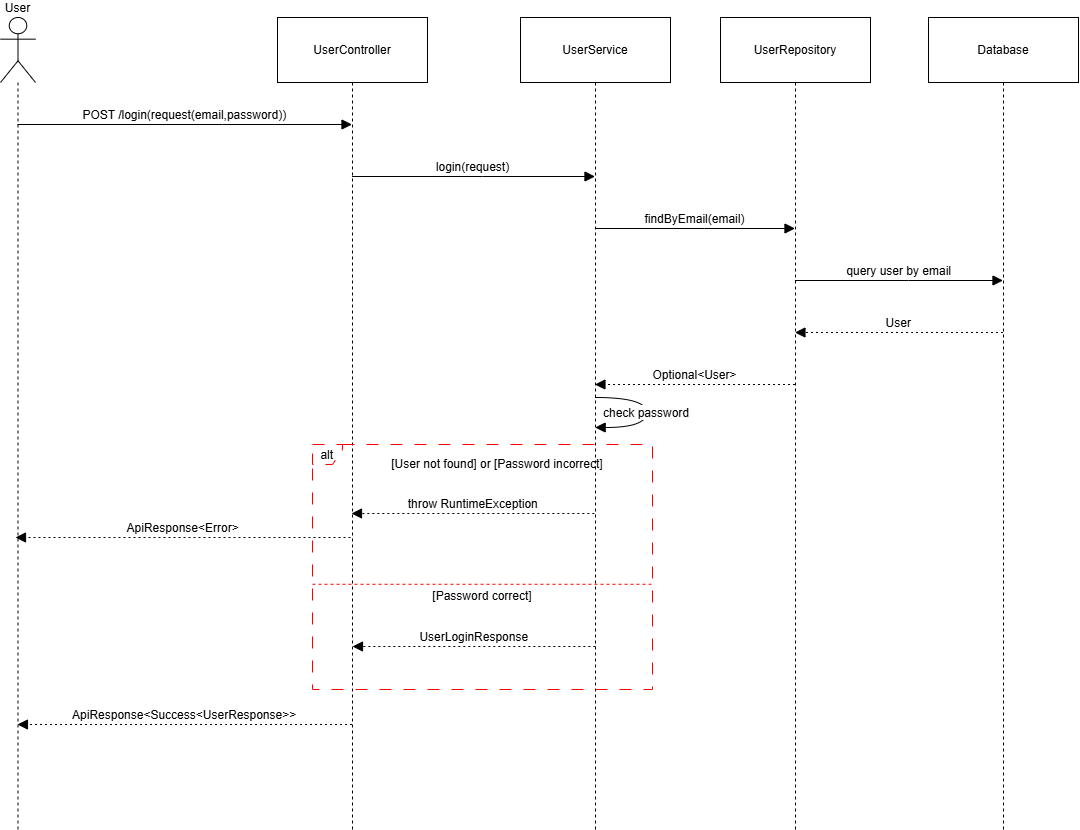

The diagram above was exported from draw.io. Its source (the exported page's mxGraphModel, read from the mxfile embedded in the PNG):
<mxGraphModel dx="720" dy="858" grid="0" gridSize="10" guides="1" tooltips="1" connect="1" arrows="1" fold="1" page="0" pageScale="1" pageWidth="827" pageHeight="1169" math="0" shadow="0">
  <root>
    <mxCell id="0" />
    <mxCell id="1" parent="0" />
    <mxCell id="alWacN_wjP8jA-VxSqiW-1" parent="1" style="shape=umlLifeline;perimeter=lifelinePerimeter;whiteSpace=wrap;container=1;dropTarget=0;collapsible=0;recursiveResize=0;outlineConnect=0;portConstraint=eastwest;newEdgeStyle={&quot;edgeStyle&quot;:&quot;elbowEdgeStyle&quot;,&quot;elbow&quot;:&quot;vertical&quot;,&quot;curved&quot;:0,&quot;rounded&quot;:0};participant=umlActor;verticalAlign=bottom;labelPosition=center;verticalLabelPosition=top;align=center;size=65;" value="User" vertex="1">
      <mxGeometry height="812" width="35" x="20" y="20" as="geometry" />
    </mxCell>
    <mxCell id="alWacN_wjP8jA-VxSqiW-2" parent="1" style="shape=umlLifeline;perimeter=lifelinePerimeter;whiteSpace=wrap;container=1;dropTarget=0;collapsible=0;recursiveResize=0;outlineConnect=0;portConstraint=eastwest;newEdgeStyle={&quot;edgeStyle&quot;:&quot;elbowEdgeStyle&quot;,&quot;elbow&quot;:&quot;vertical&quot;,&quot;curved&quot;:0,&quot;rounded&quot;:0};size=65;" value="UserController" vertex="1">
      <mxGeometry height="812" width="150" x="297" y="20" as="geometry" />
    </mxCell>
    <mxCell id="alWacN_wjP8jA-VxSqiW-3" parent="1" style="shape=umlLifeline;perimeter=lifelinePerimeter;whiteSpace=wrap;container=1;dropTarget=0;collapsible=0;recursiveResize=0;outlineConnect=0;portConstraint=eastwest;newEdgeStyle={&quot;edgeStyle&quot;:&quot;elbowEdgeStyle&quot;,&quot;elbow&quot;:&quot;vertical&quot;,&quot;curved&quot;:0,&quot;rounded&quot;:0};size=65;" value="UserService" vertex="1">
      <mxGeometry height="812" width="150" x="540" y="20" as="geometry" />
    </mxCell>
    <mxCell id="alWacN_wjP8jA-VxSqiW-4" parent="1" style="shape=umlLifeline;perimeter=lifelinePerimeter;whiteSpace=wrap;container=1;dropTarget=0;collapsible=0;recursiveResize=0;outlineConnect=0;portConstraint=eastwest;newEdgeStyle={&quot;edgeStyle&quot;:&quot;elbowEdgeStyle&quot;,&quot;elbow&quot;:&quot;vertical&quot;,&quot;curved&quot;:0,&quot;rounded&quot;:0};size=65;" value="UserRepository" vertex="1">
      <mxGeometry height="812" width="150" x="740" y="20" as="geometry" />
    </mxCell>
    <mxCell id="alWacN_wjP8jA-VxSqiW-5" parent="1" style="shape=umlLifeline;perimeter=lifelinePerimeter;whiteSpace=wrap;container=1;dropTarget=0;collapsible=0;recursiveResize=0;outlineConnect=0;portConstraint=eastwest;newEdgeStyle={&quot;edgeStyle&quot;:&quot;elbowEdgeStyle&quot;,&quot;elbow&quot;:&quot;vertical&quot;,&quot;curved&quot;:0,&quot;rounded&quot;:0};size=65;" value="Database" vertex="1">
      <mxGeometry height="812" width="150" x="948" y="20" as="geometry" />
    </mxCell>
    <mxCell id="alWacN_wjP8jA-VxSqiW-6" parent="1" style="shape=umlFrame;dashed=1;pointerEvents=0;dropTarget=0;height=20;width=30;dashPattern=12 12;strokeColor=light-dark(#ff0000, #ededed);" value="alt" vertex="1">
      <mxGeometry height="245" width="340" x="332" y="447" as="geometry" />
    </mxCell>
    <mxCell id="alWacN_wjP8jA-VxSqiW-7" parent="alWacN_wjP8jA-VxSqiW-6" style="text;strokeColor=none;fillColor=none;align=center;verticalAlign=middle;whiteSpace=wrap;" value="[User not found] or [Password incorrect]" vertex="1">
      <mxGeometry height="17.62589928057554" width="310" x="30" y="11.011235955056181" as="geometry" />
    </mxCell>
    <mxCell id="alWacN_wjP8jA-VxSqiW-8" parent="alWacN_wjP8jA-VxSqiW-6" style="shape=line;dashed=1;whiteSpace=wrap;verticalAlign=top;labelPosition=center;verticalLabelPosition=middle;align=center;strokeColor=light-dark(#ff0000, #535353);" value="[Password correct]" vertex="1">
      <mxGeometry height="3.525179856115108" width="340" y="137.99545994664942" as="geometry" />
    </mxCell>
    <mxCell id="alWacN_wjP8jA-VxSqiW-9" edge="1" parent="1" source="alWacN_wjP8jA-VxSqiW-1" style="verticalAlign=bottom;edgeStyle=elbowEdgeStyle;elbow=vertical;curved=0;rounded=0;endArrow=block;fontSize=12;startSize=8;endSize=8;" target="alWacN_wjP8jA-VxSqiW-2" value="POST /login(request(email,password))">
      <mxGeometry relative="1" as="geometry">
        <Array as="points">
          <mxPoint x="242" y="127" />
        </Array>
      </mxGeometry>
    </mxCell>
    <mxCell id="alWacN_wjP8jA-VxSqiW-10" edge="1" parent="1" source="alWacN_wjP8jA-VxSqiW-2" style="verticalAlign=bottom;edgeStyle=elbowEdgeStyle;elbow=horizontal;curved=0;rounded=0;endArrow=block;fontSize=12;startSize=8;endSize=8;" target="alWacN_wjP8jA-VxSqiW-3" value="login(request)">
      <mxGeometry relative="1" as="geometry">
        <Array as="points">
          <mxPoint x="502" y="179" />
        </Array>
      </mxGeometry>
    </mxCell>
    <mxCell id="alWacN_wjP8jA-VxSqiW-11" edge="1" parent="1" source="alWacN_wjP8jA-VxSqiW-3" style="verticalAlign=bottom;edgeStyle=elbowEdgeStyle;elbow=vertical;curved=0;rounded=0;endArrow=block;fontSize=12;startSize=8;endSize=8;" target="alWacN_wjP8jA-VxSqiW-4" value="findByEmail(email)">
      <mxGeometry relative="1" as="geometry">
        <Array as="points">
          <mxPoint x="724" y="231" />
        </Array>
      </mxGeometry>
    </mxCell>
    <mxCell id="alWacN_wjP8jA-VxSqiW-12" edge="1" parent="1" source="alWacN_wjP8jA-VxSqiW-4" style="verticalAlign=bottom;edgeStyle=elbowEdgeStyle;elbow=vertical;curved=0;rounded=0;endArrow=block;fontSize=12;startSize=8;endSize=8;" target="alWacN_wjP8jA-VxSqiW-5" value="query user by email">
      <mxGeometry relative="1" as="geometry">
        <Array as="points">
          <mxPoint x="928" y="283" />
        </Array>
      </mxGeometry>
    </mxCell>
    <mxCell id="alWacN_wjP8jA-VxSqiW-13" edge="1" parent="1" source="alWacN_wjP8jA-VxSqiW-5" style="verticalAlign=bottom;edgeStyle=elbowEdgeStyle;elbow=vertical;curved=0;rounded=0;dashed=1;dashPattern=2 3;endArrow=block;fontSize=12;startSize=8;endSize=8;" target="alWacN_wjP8jA-VxSqiW-4" value="User">
      <mxGeometry relative="1" as="geometry">
        <Array as="points">
          <mxPoint x="931" y="335" />
        </Array>
      </mxGeometry>
    </mxCell>
    <mxCell id="alWacN_wjP8jA-VxSqiW-14" edge="1" parent="1" source="alWacN_wjP8jA-VxSqiW-4" style="verticalAlign=bottom;edgeStyle=elbowEdgeStyle;elbow=vertical;curved=0;rounded=0;dashed=1;dashPattern=2 3;endArrow=block;fontSize=12;startSize=8;endSize=8;" target="alWacN_wjP8jA-VxSqiW-3" value="Optional&lt;User&gt;">
      <mxGeometry relative="1" as="geometry">
        <Array as="points">
          <mxPoint x="727" y="387" />
        </Array>
      </mxGeometry>
    </mxCell>
    <mxCell id="alWacN_wjP8jA-VxSqiW-15" edge="1" parent="1" style="verticalAlign=bottom;edgeStyle=elbowEdgeStyle;elbow=vertical;curved=0;rounded=0;dashed=1;dashPattern=2 3;endArrow=block;fontSize=12;startSize=8;endSize=8;" value="throw RuntimeException">
      <mxGeometry relative="1" as="geometry">
        <Array as="points">
          <mxPoint x="504.33" y="516" />
        </Array>
        <mxPoint x="613.8300000000003" y="516" as="sourcePoint" />
        <mxPoint x="370.9966666666665" y="516" as="targetPoint" />
      </mxGeometry>
    </mxCell>
    <mxCell id="alWacN_wjP8jA-VxSqiW-16" edge="1" parent="1" style="curved=1;endArrow=block;rounded=0;fontSize=12;startSize=8;endSize=8;" value="check password">
      <mxGeometry relative="1" as="geometry">
        <Array as="points">
          <mxPoint x="666" y="400" />
          <mxPoint x="666" y="430" />
        </Array>
        <mxPoint x="614.6666666666667" y="400" as="sourcePoint" />
        <mxPoint x="614.6666666666667" y="430" as="targetPoint" />
      </mxGeometry>
    </mxCell>
    <mxCell id="alWacN_wjP8jA-VxSqiW-17" edge="1" parent="1" style="verticalAlign=bottom;edgeStyle=elbowEdgeStyle;elbow=vertical;curved=0;rounded=0;dashed=1;dashPattern=2 3;endArrow=block;fontSize=12;startSize=8;endSize=8;" value="UserLoginResponse">
      <mxGeometry relative="1" as="geometry">
        <Array as="points">
          <mxPoint x="505.33" y="649" />
        </Array>
        <mxPoint x="614.8300000000003" y="649" as="sourcePoint" />
        <mxPoint x="371.9966666666665" y="649" as="targetPoint" />
      </mxGeometry>
    </mxCell>
    <mxCell id="alWacN_wjP8jA-VxSqiW-18" edge="1" parent="1" source="alWacN_wjP8jA-VxSqiW-2" style="verticalAlign=bottom;edgeStyle=elbowEdgeStyle;elbow=vertical;curved=0;rounded=0;dashed=1;dashPattern=2 3;endArrow=block;fontSize=12;startSize=8;endSize=8;" target="alWacN_wjP8jA-VxSqiW-1" value="ApiResponse&lt;Success&lt;UserResponse&gt;&gt;">
      <mxGeometry relative="1" as="geometry">
        <Array as="points">
          <mxPoint x="245" y="727" />
        </Array>
      </mxGeometry>
    </mxCell>
    <mxCell id="alWacN_wjP8jA-VxSqiW-19" edge="1" parent="1" style="verticalAlign=bottom;edgeStyle=elbowEdgeStyle;elbow=vertical;curved=0;rounded=0;dashed=1;dashPattern=2 3;endArrow=block;fontSize=12;startSize=8;endSize=8;" value="ApiResponse&lt;Error&gt;">
      <mxGeometry relative="1" as="geometry">
        <Array as="points">
          <mxPoint x="243" y="540" />
        </Array>
        <mxPoint x="370" y="540" as="sourcePoint" />
        <mxPoint x="35" y="540" as="targetPoint" />
      </mxGeometry>
    </mxCell>
  </root>
</mxGraphModel>